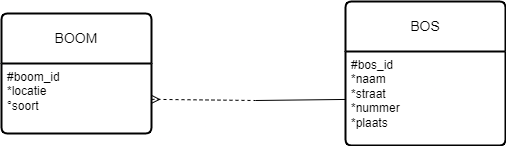

The diagram above was exported from draw.io. Its source (the exported page's mxGraphModel, read from the mxfile embedded in the PNG):
<mxGraphModel dx="1050" dy="545" grid="0" gridSize="10" guides="1" tooltips="1" connect="1" arrows="1" fold="1" page="1" pageScale="1" pageWidth="827" pageHeight="1169" background="#ffffff" math="0" shadow="0">
  <root>
    <mxCell id="0" />
    <mxCell id="1" parent="0" />
    <mxCell id="IfSjl7prv3xRYa0Ff5PQ-21" value="BOOM" style="swimlane;childLayout=stackLayout;horizontal=1;startSize=50;horizontalStack=0;rounded=1;fontSize=14;fontStyle=0;strokeWidth=2;resizeParent=0;resizeLast=1;shadow=0;align=center;arcSize=4;whiteSpace=wrap;html=1;" parent="1" vertex="1">
      <mxGeometry x="162" y="162" width="150" height="120" as="geometry" />
    </mxCell>
    <mxCell id="IfSjl7prv3xRYa0Ff5PQ-22" value="#boom_id&lt;br&gt;*locatie&lt;br&gt;°soort" style="align=left;strokeColor=none;fillColor=none;spacingLeft=4;fontSize=12;verticalAlign=top;resizable=0;rotatable=0;part=1;html=1;" parent="IfSjl7prv3xRYa0Ff5PQ-21" vertex="1">
      <mxGeometry y="50" width="150" height="70" as="geometry" />
    </mxCell>
    <mxCell id="IfSjl7prv3xRYa0Ff5PQ-24" value="BOS" style="swimlane;childLayout=stackLayout;horizontal=1;startSize=50;horizontalStack=0;rounded=1;fontSize=14;fontStyle=0;strokeWidth=2;resizeParent=0;resizeLast=1;shadow=0;align=center;arcSize=4;whiteSpace=wrap;html=1;" parent="1" vertex="1">
      <mxGeometry x="506" y="150" width="160" height="144" as="geometry" />
    </mxCell>
    <mxCell id="IfSjl7prv3xRYa0Ff5PQ-25" value="#bos_id&lt;br&gt;*naam&lt;br&gt;*straat&lt;br&gt;*nummer&lt;br&gt;*plaats" style="align=left;strokeColor=none;fillColor=none;spacingLeft=4;fontSize=12;verticalAlign=top;resizable=0;rotatable=0;part=1;html=1;" parent="IfSjl7prv3xRYa0Ff5PQ-24" vertex="1">
      <mxGeometry y="50" width="160" height="94" as="geometry" />
    </mxCell>
    <mxCell id="IfSjl7prv3xRYa0Ff5PQ-31" style="rounded=0;orthogonalLoop=1;jettySize=auto;html=1;endArrow=none;endFill=0;startArrow=none;startFill=0;" parent="1" source="IfSjl7prv3xRYa0Ff5PQ-25" edge="1">
      <mxGeometry relative="1" as="geometry">
        <mxPoint x="416" y="249" as="targetPoint" />
      </mxGeometry>
    </mxCell>
    <mxCell id="IfSjl7prv3xRYa0Ff5PQ-32" style="rounded=0;orthogonalLoop=1;jettySize=auto;html=1;startArrow=ERmany;startFill=0;endArrow=none;endFill=0;dashed=1;" parent="1" source="IfSjl7prv3xRYa0Ff5PQ-22" edge="1">
      <mxGeometry relative="1" as="geometry">
        <mxPoint x="416" y="249" as="targetPoint" />
      </mxGeometry>
    </mxCell>
  </root>
</mxGraphModel>